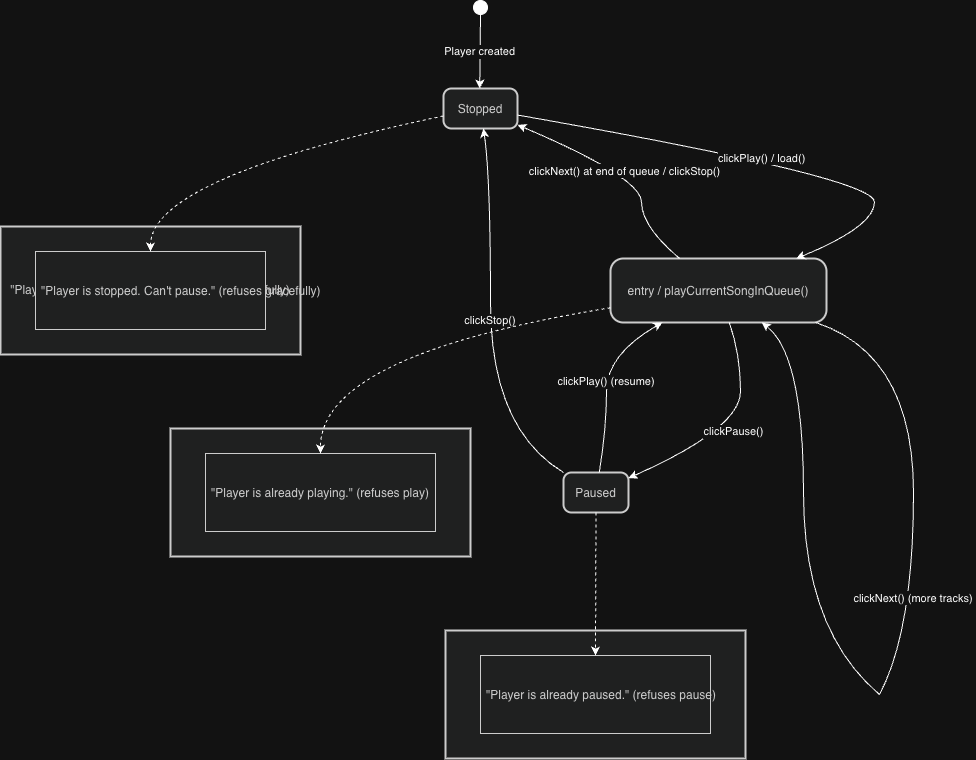

The diagram above was exported from draw.io. Its source (the exported page's mxGraphModel, read from the mxfile embedded in the PNG):
<mxGraphModel dx="2357" dy="1160" grid="1" gridSize="10" guides="1" tooltips="1" connect="1" arrows="1" fold="1" page="1" pageScale="1" pageWidth="850" pageHeight="1100" math="0" shadow="0">
  <root>
    <mxCell id="0" />
    <mxCell id="1" parent="0" />
    <mxCell id="aetW7zHv1g6NvA5Dg666-860" parent="1" style="ellipse;fillColor=strokeColor;fontColor=light-dark(#333333,#cccccc);" value="" vertex="1">
      <mxGeometry height="14" width="14" x="513" y="100" as="geometry" />
    </mxCell>
    <mxCell id="aetW7zHv1g6NvA5Dg666-861" parent="1" style="rounded=1;arcSize=20;strokeWidth=2;fillColor=light-dark(#eeeeee,#1f2020);strokeColor=light-dark(#999999,#cccccc);fontColor=light-dark(#333333,#cccccc);" value="Stopped" vertex="1">
      <mxGeometry height="40" width="74" x="483" y="188" as="geometry" />
    </mxCell>
    <mxCell id="aetW7zHv1g6NvA5Dg666-862" parent="1" style="rounded=1;arcSize=20;strokeWidth=2;fillColor=light-dark(#eeeeee,#1f2020);strokeColor=light-dark(#999999,#cccccc);fontColor=light-dark(#333333,#cccccc);" value="entry / playCurrentSongInQueue()" vertex="1">
      <mxGeometry height="64" width="216" x="650" y="358" as="geometry" />
    </mxCell>
    <mxCell id="aetW7zHv1g6NvA5Dg666-863" parent="1" style="rounded=1;arcSize=20;strokeWidth=2;fillColor=light-dark(#eeeeee,#1f2020);strokeColor=light-dark(#999999,#cccccc);fontColor=light-dark(#333333,#cccccc);" value="Paused" vertex="1">
      <mxGeometry height="40" width="65" x="603" y="572" as="geometry" />
    </mxCell>
    <mxCell id="aetW7zHv1g6NvA5Dg666-864" parent="1" style="whiteSpace=wrap;strokeWidth=2;fillColor=light-dark(#eeeeee,#1f2020);strokeColor=light-dark(#999999,#cccccc);fontColor=light-dark(#333333,#cccccc);" value="&quot;Player is stopped. Can't pause.&quot; (refuses gracefully)" vertex="1">
      <mxGeometry height="128" width="300" x="40" y="326" as="geometry" />
    </mxCell>
    <mxCell id="aetW7zHv1g6NvA5Dg666-865" parent="1" style="align=left;spacingLeft=4;fillColor=light-dark(#eeeeee,#1f2020);strokeColor=light-dark(#999999,#cccccc);fontColor=light-dark(#333333,#cccccc);" value="&quot;Player is stopped. Can't pause.&quot; (refuses gracefully)" vertex="1">
      <mxGeometry height="78" width="230" x="75" y="351" as="geometry" />
    </mxCell>
    <mxCell id="aetW7zHv1g6NvA5Dg666-866" parent="1" style="whiteSpace=wrap;strokeWidth=2;fillColor=light-dark(#eeeeee,#1f2020);strokeColor=light-dark(#999999,#cccccc);fontColor=light-dark(#333333,#cccccc);" value="&quot;Player is already playing.&quot; (refuses play)" vertex="1">
      <mxGeometry height="128" width="300" x="210" y="528" as="geometry" />
    </mxCell>
    <mxCell id="aetW7zHv1g6NvA5Dg666-867" parent="1" style="align=left;spacingLeft=4;fillColor=light-dark(#eeeeee,#1f2020);strokeColor=light-dark(#999999,#cccccc);fontColor=light-dark(#333333,#cccccc);" value="&quot;Player is already playing.&quot; (refuses play)" vertex="1">
      <mxGeometry height="78" width="230" x="245" y="553" as="geometry" />
    </mxCell>
    <mxCell id="aetW7zHv1g6NvA5Dg666-868" parent="1" style="whiteSpace=wrap;strokeWidth=2;fillColor=light-dark(#eeeeee,#1f2020);strokeColor=light-dark(#999999,#cccccc);fontColor=light-dark(#333333,#cccccc);" value="&quot;Player is already paused.&quot; (refuses pause)" vertex="1">
      <mxGeometry height="128" width="300" x="485" y="730" as="geometry" />
    </mxCell>
    <mxCell id="aetW7zHv1g6NvA5Dg666-869" parent="1" style="align=left;spacingLeft=4;fillColor=light-dark(#eeeeee,#1f2020);strokeColor=light-dark(#999999,#cccccc);fontColor=light-dark(#333333,#cccccc);" value="&quot;Player is already paused.&quot; (refuses pause)" vertex="1">
      <mxGeometry height="78" width="230" x="520" y="755" as="geometry" />
    </mxCell>
    <mxCell id="aetW7zHv1g6NvA5Dg666-870" parent="1" style="whiteSpace=wrap;strokeWidth=2;fillColor=light-dark(#eeeeee,#1f2020);strokeColor=light-dark(#999999,#cccccc);fontColor=light-dark(#333333,#cccccc);" value="" vertex="1">
      <mxGeometry x="953" y="592" as="geometry" />
    </mxCell>
    <mxCell id="aetW7zHv1g6NvA5Dg666-871" parent="1" style="whiteSpace=wrap;strokeWidth=2;fillColor=light-dark(#eeeeee,#1f2020);strokeColor=light-dark(#999999,#cccccc);fontColor=light-dark(#333333,#cccccc);" value="" vertex="1">
      <mxGeometry x="919" y="794" as="geometry" />
    </mxCell>
    <mxCell id="aetW7zHv1g6NvA5Dg666-872" edge="1" parent="1" source="aetW7zHv1g6NvA5Dg666-860" style="curved=1;startArrow=none;;fillColor=none;;exitX=0.47;exitY=1;entryX=0.49;entryY=0;rounded=0;" target="aetW7zHv1g6NvA5Dg666-861" value="Player created">
      <mxGeometry relative="1" as="geometry">
        <Array as="points" />
      </mxGeometry>
    </mxCell>
    <mxCell id="aetW7zHv1g6NvA5Dg666-873" edge="1" parent="1" source="aetW7zHv1g6NvA5Dg666-861" style="curved=1;startArrow=none;;fillColor=none;;exitX=0.99;exitY=0.66;entryX=0.86;entryY=0;rounded=0;" target="aetW7zHv1g6NvA5Dg666-862" value="clickPlay() / load()">
      <mxGeometry relative="1" as="geometry">
        <Array as="points">
          <mxPoint x="914" y="277" />
          <mxPoint x="914" y="326" />
        </Array>
      </mxGeometry>
    </mxCell>
    <mxCell id="aetW7zHv1g6NvA5Dg666-874" edge="1" parent="1" source="aetW7zHv1g6NvA5Dg666-862" style="curved=1;startArrow=none;;fillColor=none;;exitX=0.55;exitY=1;entryX=1;entryY=0.14;rounded=0;" target="aetW7zHv1g6NvA5Dg666-863" value="clickPause()">
      <mxGeometry relative="1" as="geometry">
        <Array as="points">
          <mxPoint x="780" y="454" />
          <mxPoint x="780" y="528" />
        </Array>
      </mxGeometry>
    </mxCell>
    <mxCell id="aetW7zHv1g6NvA5Dg666-875" edge="1" parent="1" source="aetW7zHv1g6NvA5Dg666-862" style="curved=1;startArrow=none;;fillColor=none;;exitX=0.32;exitY=0;entryX=0.99;entryY=0.9;rounded=0;" target="aetW7zHv1g6NvA5Dg666-861" value="clickNext() at end of queue / clickStop()">
      <mxGeometry relative="1" as="geometry">
        <Array as="points">
          <mxPoint x="681" y="326" />
          <mxPoint x="681" y="277" />
        </Array>
      </mxGeometry>
    </mxCell>
    <mxCell id="aetW7zHv1g6NvA5Dg666-876" edge="1" parent="1" source="aetW7zHv1g6NvA5Dg666-863" style="curved=1;startArrow=none;;fillColor=none;;exitX=0.55;exitY=0;entryX=0.24;entryY=1;rounded=0;" target="aetW7zHv1g6NvA5Dg666-862" value="clickPlay() (resume)">
      <mxGeometry relative="1" as="geometry">
        <Array as="points">
          <mxPoint x="646" y="528" />
          <mxPoint x="646" y="454" />
        </Array>
      </mxGeometry>
    </mxCell>
    <mxCell id="aetW7zHv1g6NvA5Dg666-877" edge="1" parent="1" source="aetW7zHv1g6NvA5Dg666-863" style="curved=1;startArrow=none;;fillColor=none;;exitX=0;exitY=0;entryX=0.54;entryY=1;rounded=0;" target="aetW7zHv1g6NvA5Dg666-861" value="clickStop()">
      <mxGeometry relative="1" as="geometry">
        <Array as="points">
          <mxPoint x="530" y="528" />
          <mxPoint x="530" y="277" />
        </Array>
      </mxGeometry>
    </mxCell>
    <mxCell id="aetW7zHv1g6NvA5Dg666-878" edge="1" parent="1" source="aetW7zHv1g6NvA5Dg666-862" style="curved=1;startArrow=none;endArrow=none;fillColor=none;;exitX=0.95;exitY=1;entryX=-Infinity;entryY=-Infinity;rounded=0;" target="aetW7zHv1g6NvA5Dg666-870" value="">
      <mxGeometry relative="1" as="geometry">
        <Array as="points">
          <mxPoint x="953" y="454" />
        </Array>
      </mxGeometry>
    </mxCell>
    <mxCell id="aetW7zHv1g6NvA5Dg666-879" edge="1" parent="1" source="aetW7zHv1g6NvA5Dg666-870" style="curved=1;startArrow=none;endArrow=none;fillColor=none;;exitX=-Infinity;exitY=Infinity;entryX=-Infinity;entryY=-Infinity;rounded=0;" target="aetW7zHv1g6NvA5Dg666-871" value="clickNext() (more tracks)">
      <mxGeometry relative="1" as="geometry">
        <Array as="points">
          <mxPoint x="953" y="730" />
        </Array>
      </mxGeometry>
    </mxCell>
    <mxCell id="aetW7zHv1g6NvA5Dg666-880" edge="1" parent="1" source="aetW7zHv1g6NvA5Dg666-871" style="curved=1;startArrow=none;;fillColor=none;;exitX=-Infinity;exitY=-Infinity;entryX=0.7;entryY=1;rounded=0;" target="aetW7zHv1g6NvA5Dg666-862" value="">
      <mxGeometry relative="1" as="geometry">
        <Array as="points">
          <mxPoint x="843" y="730" />
          <mxPoint x="843" y="454" />
        </Array>
      </mxGeometry>
    </mxCell>
    <mxCell id="aetW7zHv1g6NvA5Dg666-881" edge="1" parent="1" source="aetW7zHv1g6NvA5Dg666-861" style="curved=1;dashed=1;startArrow=none;;fillColor=none;;exitX=-0.01;exitY=0.69;entryX=0.5;entryY=0;rounded=0;" target="aetW7zHv1g6NvA5Dg666-865" value="">
      <mxGeometry relative="1" as="geometry">
        <Array as="points">
          <mxPoint x="190" y="277" />
        </Array>
      </mxGeometry>
    </mxCell>
    <mxCell id="aetW7zHv1g6NvA5Dg666-882" edge="1" parent="1" source="aetW7zHv1g6NvA5Dg666-862" style="curved=1;dashed=1;startArrow=none;;fillColor=none;;exitX=0;exitY=0.77;entryX=0.5;entryY=0;rounded=0;" target="aetW7zHv1g6NvA5Dg666-867" value="">
      <mxGeometry relative="1" as="geometry">
        <Array as="points">
          <mxPoint x="360" y="454" />
        </Array>
      </mxGeometry>
    </mxCell>
    <mxCell id="aetW7zHv1g6NvA5Dg666-883" edge="1" parent="1" source="aetW7zHv1g6NvA5Dg666-863" style="curved=1;dashed=1;startArrow=none;;fillColor=none;;exitX=0.5;exitY=1;entryX=0.5;entryY=0;rounded=0;" target="aetW7zHv1g6NvA5Dg666-869" value="">
      <mxGeometry relative="1" as="geometry">
        <Array as="points" />
      </mxGeometry>
    </mxCell>
  </root>
</mxGraphModel>